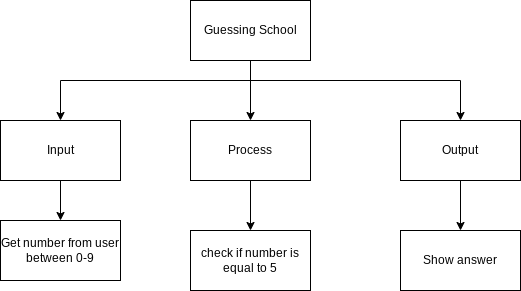

The diagram above was exported from draw.io. Its source (the exported page's mxGraphModel, read from the mxfile embedded in the PNG):
<mxGraphModel dx="782" dy="212" grid="1" gridSize="10" guides="1" tooltips="1" connect="1" arrows="1" fold="1" page="1" pageScale="1" pageWidth="850" pageHeight="1100" math="0" shadow="0">
  <root>
    <mxCell id="0" />
    <mxCell id="1" parent="0" />
    <mxCell id="10" style="edgeStyle=none;html=1;entryX=0.5;entryY=0;entryDx=0;entryDy=0;" parent="1" source="2" target="8" edge="1">
      <mxGeometry relative="1" as="geometry" />
    </mxCell>
    <mxCell id="12" style="edgeStyle=orthogonalEdgeStyle;html=1;entryX=0.5;entryY=0;entryDx=0;entryDy=0;rounded=0;" parent="1" source="2" target="7" edge="1">
      <mxGeometry relative="1" as="geometry">
        <mxPoint x="560" y="270" as="targetPoint" />
        <Array as="points">
          <mxPoint x="350" y="230" />
          <mxPoint x="560" y="230" />
        </Array>
      </mxGeometry>
    </mxCell>
    <mxCell id="18" style="edgeStyle=orthogonalEdgeStyle;rounded=0;html=1;" parent="1" source="2" target="9" edge="1">
      <mxGeometry relative="1" as="geometry">
        <Array as="points">
          <mxPoint x="350" y="230" />
          <mxPoint x="160" y="230" />
        </Array>
      </mxGeometry>
    </mxCell>
    <mxCell id="2" value="Guessing School" style="rounded=0;whiteSpace=wrap;html=1;" parent="1" vertex="1">
      <mxGeometry x="290" y="150" width="120" height="60" as="geometry" />
    </mxCell>
    <mxCell id="3" value="Show answer" style="rounded=0;whiteSpace=wrap;html=1;" parent="1" vertex="1">
      <mxGeometry x="500" y="380" width="120" height="60" as="geometry" />
    </mxCell>
    <mxCell id="4" value="check if number is equal to 5" style="rounded=0;whiteSpace=wrap;html=1;" parent="1" vertex="1">
      <mxGeometry x="290" y="380" width="120" height="60" as="geometry" />
    </mxCell>
    <mxCell id="6" value="Get number from user between 0-9" style="rounded=0;whiteSpace=wrap;html=1;" parent="1" vertex="1">
      <mxGeometry x="100" y="370" width="120" height="60" as="geometry" />
    </mxCell>
    <mxCell id="16" style="edgeStyle=orthogonalEdgeStyle;rounded=0;html=1;entryX=0.5;entryY=0;entryDx=0;entryDy=0;" parent="1" target="3" edge="1">
      <mxGeometry relative="1" as="geometry">
        <mxPoint x="560" y="330" as="sourcePoint" />
        <mxPoint x="560" y="420" as="targetPoint" />
      </mxGeometry>
    </mxCell>
    <mxCell id="7" value="Output" style="rounded=0;whiteSpace=wrap;html=1;" parent="1" vertex="1">
      <mxGeometry x="500" y="270" width="120" height="60" as="geometry" />
    </mxCell>
    <mxCell id="15" style="edgeStyle=orthogonalEdgeStyle;rounded=0;html=1;" parent="1" source="8" target="4" edge="1">
      <mxGeometry relative="1" as="geometry" />
    </mxCell>
    <mxCell id="8" value="Process" style="rounded=0;whiteSpace=wrap;html=1;" parent="1" vertex="1">
      <mxGeometry x="290" y="270" width="120" height="60" as="geometry" />
    </mxCell>
    <mxCell id="13" style="edgeStyle=orthogonalEdgeStyle;rounded=0;html=1;entryX=0.5;entryY=0;entryDx=0;entryDy=0;" parent="1" source="9" target="6" edge="1">
      <mxGeometry relative="1" as="geometry">
        <mxPoint x="80" y="380" as="targetPoint" />
      </mxGeometry>
    </mxCell>
    <mxCell id="9" value="Input" style="rounded=0;whiteSpace=wrap;html=1;" parent="1" vertex="1">
      <mxGeometry x="100" y="270" width="120" height="60" as="geometry" />
    </mxCell>
  </root>
</mxGraphModel>